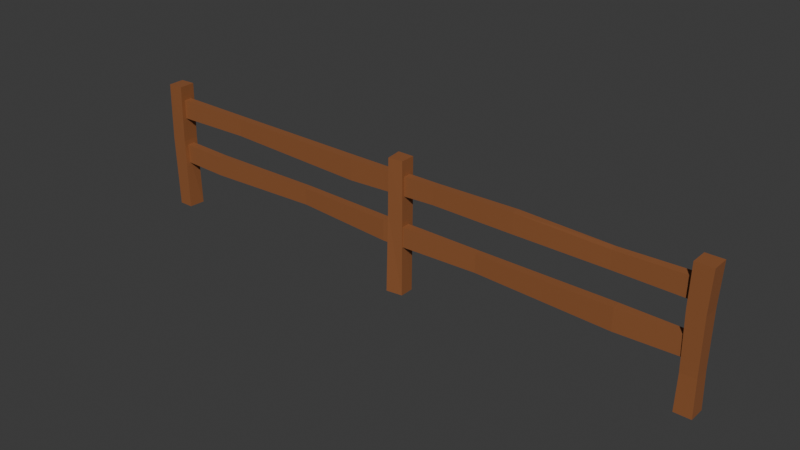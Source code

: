 # Source: fence.blend  (saved by Blender 4.0.36; exported with 4.5.12 LTS)
import bpy
from mathutils import Matrix  # noqa: F401  (used for matrix-valued properties, if any)

bpy.ops.wm.read_factory_settings(use_empty=True)
scene = bpy.context.scene
scene.name = 'Scene'

# ---- collections
col_collection = bpy.data.collections.new('Collection'); scene.collection.children.link(col_collection)

# ---- materials (node trees are filled in below, after node groups)
mat_material_002 = bpy.data.materials.new('Material.002')
mat_material_002.use_transparent_shadow = False

# ---- material node trees
mat_material_002.use_nodes = True; mat_material_002.node_tree.nodes.clear()
_N = mat_material_002.node_tree.nodes; _L = mat_material_002.node_tree.links
n0 = _N.new('ShaderNodeBsdfPrincipled'); n0.name = 'Principled BSDF'; n0.location = (10, 300)
n0.inputs[0].default_value = (0.289, 0.1065, 0.03901, 1.0)
n0.inputs[3].default_value = 1.45
n1 = _N.new('ShaderNodeOutputMaterial'); n1.name = 'Material Output'; n1.location = (300, 300)
_L.new(n0.outputs[0], n1.inputs[0])
n1.is_active_output = True

# ---- world
world_world = bpy.data.worlds.new('World'); scene.world = world_world
world_world.use_nodes = True; world_world.node_tree.nodes.clear()
_N = world_world.node_tree.nodes; _L = world_world.node_tree.links
n0 = _N.new('ShaderNodeOutputWorld'); n0.name = 'World Output'; n0.location = (300, 300)
n1 = _N.new('ShaderNodeBackground'); n1.name = 'Background'; n1.location = (10, 300)
n1.inputs[0].default_value = (0.05088, 0.05088, 0.05088, 1.0)
_L.new(n1.outputs[0], n0.inputs[0])
n0.is_active_output = True
world_world.color = (0.05088, 0.05088, 0.05088)
world_world.use_sun_shadow = False
world_world.sun_shadow_jitter_overblur = 0.0

# ---- meshes
me_cube = bpy.data.meshes.new('Cube')
me_cube.from_pydata([(1.0, 1.0, 1.0), (1.0, 1.0, -1.0), (1.0, -1.5, 1.0), (1.0, -1.5, -1.0), (-1.0, 1.0, 1.0), (-1.0, 1.0, -1.0), (-1.0, -1.0, 1.0), (-1.0, -1.0, -1.0), (-0.8168, 1.0, -1.125), (-0.8168, -1.0, 0.8748), (-0.8168, -1.0, -1.125), (-0.8168, 1.0, 0.8748), (-0.3967, -0.8737, -0.6854), (-0.3967, 0.8737, 1.062), (-0.3967, 0.8737, -0.6854), (-0.3967, -0.8737, 1.062), (0.3016, -0.9177, -0.9177), (0.3016, 0.9177, 0.9177), (0.3016, 0.9177, -0.9177), (0.3016, -0.9177, 0.9177), (0.7745, -1.838, -1.114), (0.7745, 0.3906, 1.114), (0.7745, 0.3906, -1.114), (0.7745, -1.838, 1.114), (-0.04753, 0.4526, -1.053), (-0.04753, -1.654, 1.053), (-0.04753, -1.654, -1.053), (-0.04753, 0.4526, 1.053), (0.9714, -1.514, -1.014), (0.9714, 0.5147, 1.014), (0.9714, 0.5147, -1.014), (0.9714, -1.514, 1.014)], [], [(11, 4, 6, 9), (10, 9, 6, 7), (7, 6, 4, 5), (30, 1, 3, 28), (1, 0, 2, 3), (30, 29, 0, 1), (5, 4, 11, 8), (5, 8, 10, 7), (12, 15, 9, 10), (13, 11, 9, 15), (27, 13, 15, 25), (26, 25, 15, 12), (8, 11, 13, 14), (8, 14, 12, 10), (20, 23, 19, 16), (21, 17, 19, 23), (24, 27, 17, 18), (24, 18, 16, 26), (29, 21, 23, 31), (28, 31, 23, 20), (18, 17, 21, 22), (18, 22, 20, 16), (14, 24, 26, 12), (14, 13, 27, 24), (16, 19, 25, 26), (17, 27, 25, 19), (3, 2, 31, 28), (0, 29, 31, 2), (22, 21, 29, 30), (22, 30, 28, 20)])
_uv = me_cube.uv_layers.new(name='UVMap')
_uv.uv.foreach_set('vector', [0.8521, 0.5, 0.875, 0.5, 0.875, 0.75, 0.8521, 0.75, 0.375, 0.9771, 0.625, 0.9771, 0.625, 1.0, 0.375, 1.0, 0.375, 0.0, 0.625, 0.0, 0.625, 0.25, 0.375, 0.25, 0.3714, 0.5, 0.375, 0.5, 0.375, 0.75, 0.3714, 0.75, 0.375, 0.5, 0.625, 0.5, 0.625, 0.75, 0.375, 0.75, 0.375, 0.4964, 0.625, 0.4964, 0.625, 0.5, 0.375, 0.5, 0.375, 0.25, 0.625, 0.25, 0.625, 0.2729, 0.375, 0.2729, 0.125, 0.5, 0.1479, 0.5, 0.1479, 0.75, 0.125, 0.75, 0.375, 0.9246, 0.625, 0.9246, 0.625, 0.9771, 0.375, 0.9771, 0.7996, 0.5, 0.8521, 0.5, 0.8521, 0.75, 0.7996, 0.75, 0.7559, 0.5, 0.7996, 0.5, 0.7996, 0.75, 0.7559, 0.75, 0.375, 0.8809, 0.625, 0.8809, 0.625, 0.9246, 0.375, 0.9246, 0.375, 0.2729, 0.625, 0.2729, 0.625, 0.3254, 0.375, 0.3254, 0.1479, 0.5, 0.2004, 0.5, 0.2004, 0.75, 0.1479, 0.75, 0.375, 0.7782, 0.625, 0.7782, 0.625, 0.8373, 0.375, 0.8373, 0.6532, 0.5, 0.7123, 0.5, 0.7123, 0.75, 0.6532, 0.75, 0.375, 0.3691, 0.625, 0.3691, 0.625, 0.4127, 0.375, 0.4127, 0.2441, 0.5, 0.2877, 0.5, 0.2877, 0.75, 0.2441, 0.75, 0.6286, 0.5, 0.6532, 0.5, 0.6532, 0.75, 0.6286, 0.75, 0.375, 0.7536, 0.625, 0.7536, 0.625, 0.7782, 0.375, 0.7782, 0.375, 0.4127, 0.625, 0.4127, 0.625, 0.4718, 0.375, 0.4718, 0.2877, 0.5, 0.3468, 0.5, 0.3468, 0.75, 0.2877, 0.75, 0.2004, 0.5, 0.2441, 0.5, 0.2441, 0.75, 0.2004, 0.75, 0.375, 0.3254, 0.625, 0.3254, 0.625, 0.3691, 0.375, 0.3691, 0.375, 0.8373, 0.625, 0.8373, 0.625, 0.8809, 0.375, 0.8809, 0.7123, 0.5, 0.7559, 0.5, 0.7559, 0.75, 0.7123, 0.75, 0.375, 0.75, 0.625, 0.75, 0.625, 0.7536, 0.375, 0.7536, 0.625, 0.5, 0.6286, 0.5, 0.6286, 0.75, 0.625, 0.75, 0.375, 0.4718, 0.625, 0.4718, 0.625, 0.4964, 0.375, 0.4964, 0.3468, 0.5, 0.3714, 0.5, 0.3714, 0.75, 0.3468, 0.75])
me_cube.materials.append(mat_material_002)
me_cube.use_mirror_vertex_groups = False
me_cube.update()
me_cube_001 = bpy.data.meshes.new('Cube.001')
me_cube_001.from_pydata([(1.0, 0.8573, 1.048), (1.0, 1.0, -1.0), (1.0, -1.0, 1.0), (1.0, -1.0, -1.0), (-1.0, 1.0, 1.0), (-1.0, 1.0, -1.0), (-1.0, -1.0, 1.0), (-1.0, -1.0, -1.0), (-0.7024, 1.24, -0.9042), (-0.7024, -0.5679, 0.9042), (-0.7024, -0.5679, -0.9042), (-0.7024, 1.24, 0.9042), (-0.1882, -1.078, -1.253), (-0.1882, 1.078, 0.9039), (-0.1882, 1.078, -1.253), (-0.1882, -1.078, 0.9039), (0.4269, -1.0, -0.8888), (0.4269, 1.0, 1.111), (0.4269, 1.0, -0.8888), (0.4269, -1.0, 1.111), (0.7446, -0.7901, -0.967), (0.7446, 0.8658, 0.8541), (0.7446, 0.9891, -0.967), (0.7446, -0.7901, 0.8122), (0.1388, 0.9046, -0.8454), (0.1388, -0.9046, 0.9637), (0.1388, -0.9046, -0.8454), (0.1388, 0.9046, 0.9637)], [], [(11, 4, 6, 9), (10, 9, 6, 7), (7, 6, 4, 5), (22, 1, 3, 20), (1, 0, 2, 3), (22, 21, 0, 1), (5, 4, 11, 8), (5, 8, 10, 7), (12, 15, 9, 10), (13, 11, 9, 15), (27, 13, 15, 25), (26, 25, 15, 12), (8, 11, 13, 14), (8, 14, 12, 10), (20, 23, 19, 16), (21, 17, 19, 23), (24, 27, 17, 18), (24, 18, 16, 26), (0, 21, 23, 2), (3, 2, 23, 20), (18, 17, 21, 22), (18, 22, 20, 16), (14, 24, 26, 12), (14, 13, 27, 24), (16, 19, 25, 26), (17, 27, 25, 19)])
_uv = me_cube_001.uv_layers.new(name='UVMap')
_uv.uv.foreach_set('vector', [0.8378, 0.5, 0.875, 0.5, 0.875, 0.75, 0.8378, 0.75, 0.375, 0.9628, 0.625, 0.9628, 0.625, 1.0, 0.375, 1.0, 0.375, 0.0, 0.625, 0.0, 0.625, 0.25, 0.375, 0.25, 0.3431, 0.5, 0.375, 0.5, 0.375, 0.75, 0.3431, 0.75, 0.375, 0.5, 0.625, 0.5, 0.625, 0.75, 0.375, 0.75, 0.375, 0.4681, 0.625, 0.4681, 0.625, 0.5, 0.375, 0.5, 0.375, 0.25, 0.625, 0.25, 0.625, 0.2872, 0.375, 0.2872, 0.125, 0.5, 0.1622, 0.5, 0.1622, 0.75, 0.125, 0.75, 0.375, 0.8985, 0.625, 0.8985, 0.625, 0.9628, 0.375, 0.9628, 0.7735, 0.5, 0.8378, 0.5, 0.8378, 0.75, 0.7735, 0.75, 0.7327, 0.5, 0.7735, 0.5, 0.7735, 0.75, 0.7327, 0.75, 0.375, 0.8577, 0.625, 0.8577, 0.625, 0.8985, 0.375, 0.8985, 0.375, 0.2872, 0.625, 0.2872, 0.625, 0.3515, 0.375, 0.3515, 0.1622, 0.5, 0.2265, 0.5, 0.2265, 0.75, 0.1622, 0.75, 0.375, 0.7819, 0.625, 0.7819, 0.625, 0.8216, 0.375, 0.8216, 0.6569, 0.5, 0.6966, 0.5, 0.6966, 0.75, 0.6569, 0.75, 0.375, 0.3923, 0.625, 0.3923, 0.625, 0.4284, 0.375, 0.4284, 0.2673, 0.5, 0.3034, 0.5, 0.3034, 0.75, 0.2673, 0.75, 0.625, 0.5, 0.6569, 0.5, 0.6569, 0.75, 0.625, 0.75, 0.375, 0.75, 0.625, 0.75, 0.625, 0.7819, 0.375, 0.7819, 0.375, 0.4284, 0.625, 0.4284, 0.625, 0.4681, 0.375, 0.4681, 0.3034, 0.5, 0.3431, 0.5, 0.3431, 0.75, 0.3034, 0.75, 0.2265, 0.5, 0.2673, 0.5, 0.2673, 0.75, 0.2265, 0.75, 0.375, 0.3515, 0.625, 0.3515, 0.625, 0.3923, 0.375, 0.3923, 0.375, 0.8216, 0.625, 0.8216, 0.625, 0.8577, 0.375, 0.8577, 0.6966, 0.5, 0.7327, 0.5, 0.7327, 0.75, 0.6966, 0.75])
me_cube_001.materials.append(mat_material_002)
me_cube_001.use_mirror_vertex_groups = False
me_cube_001.update()
me_cube_002 = bpy.data.meshes.new('Cube.002')
me_cube_002.from_pydata([(-1.0, -1.137, -1.0), (-0.7501, -1.0, 1.0), (-1.0, 1.137, -1.0), (-1.0, 1.0, 1.0), (1.0, -0.8663, -1.0), (1.0, -0.8153, 1.0), (1.0, 0.8663, -1.0), (1.0, 1.0, 1.0), (-0.8125, -1.029, 0.2062), (-1.031, 0.9647, 0.2063), (0.9657, 1.032, 0.2178), (1.029, -0.8553, 0.2169)], [], [(8, 1, 3, 9), (9, 3, 7, 10), (10, 7, 5, 11), (11, 5, 1, 8), (2, 6, 4, 0), (7, 3, 1, 5), (4, 11, 8, 0), (6, 10, 11, 4), (2, 9, 10, 6), (0, 8, 9, 2)])
_uv = me_cube_002.uv_layers.new(name='UVMap')
_uv.uv.foreach_set('vector', [0.5265, 0.0, 0.625, 0.0, 0.625, 0.25, 0.5265, 0.25, 0.5265, 0.25, 0.625, 0.25, 0.625, 0.5, 0.5265, 0.5, 0.5265, 0.5, 0.625, 0.5, 0.625, 0.75, 0.5265, 0.75, 0.5265, 0.75, 0.625, 0.75, 0.625, 1.0, 0.5265, 1.0, 0.125, 0.5, 0.375, 0.5, 0.375, 0.75, 0.125, 0.75, 0.625, 0.5, 0.875, 0.5, 0.875, 0.75, 0.625, 0.75, 0.375, 0.75, 0.5265, 0.75, 0.5265, 1.0, 0.375, 1.0, 0.375, 0.5, 0.5265, 0.5, 0.5265, 0.75, 0.375, 0.75, 0.375, 0.25, 0.5265, 0.25, 0.5265, 0.5, 0.375, 0.5, 0.375, 0.0, 0.5265, 0.0, 0.5265, 0.25, 0.375, 0.25])
me_cube_002.materials.append(mat_material_002)
me_cube_002.update()
me_cube_003 = bpy.data.meshes.new('Cube.003')
me_cube_003.from_pydata([(-1.0, -1.0, -1.0), (-0.941, -1.046, 1.0), (-1.0, 1.0, -1.0), (-0.941, 1.046, 1.0), (1.0, -1.0, -1.0), (1.151, -1.046, 1.0), (1.0, 1.0, -1.0), (1.151, 1.046, 1.0), (-0.9162, -0.9162, -0.4522), (-0.9162, 0.9162, -0.4522), (0.9162, 0.9162, -0.4522), (0.9162, -0.9162, -0.4522), (-1.042, -0.9907, 0.3799), (-1.042, 0.9907, 0.3799), (0.9396, 0.9907, 0.3799), (0.9396, -0.9907, 0.3799)], [], [(12, 1, 3, 13), (13, 3, 7, 14), (14, 7, 5, 15), (15, 5, 1, 12), (2, 6, 4, 0), (7, 3, 1, 5), (4, 11, 8, 0), (6, 10, 11, 4), (2, 9, 10, 6), (0, 8, 9, 2), (11, 15, 12, 8), (10, 14, 15, 11), (9, 13, 14, 10), (8, 12, 13, 9)])
_uv = me_cube_003.uv_layers.new(name='UVMap')
_uv.uv.foreach_set('vector', [0.5475, 0.0, 0.625, 0.0, 0.625, 0.25, 0.5475, 0.25, 0.5475, 0.25, 0.625, 0.25, 0.625, 0.5, 0.5475, 0.5, 0.5475, 0.5, 0.625, 0.5, 0.625, 0.75, 0.5475, 0.75, 0.5475, 0.75, 0.625, 0.75, 0.625, 1.0, 0.5475, 1.0, 0.125, 0.5, 0.375, 0.5, 0.375, 0.75, 0.125, 0.75, 0.625, 0.5, 0.875, 0.5, 0.875, 0.75, 0.625, 0.75, 0.375, 0.75, 0.4435, 0.75, 0.4435, 1.0, 0.375, 1.0, 0.375, 0.5, 0.4435, 0.5, 0.4435, 0.75, 0.375, 0.75, 0.375, 0.25, 0.4435, 0.25, 0.4435, 0.5, 0.375, 0.5, 0.375, 0.0, 0.4435, 0.0, 0.4435, 0.25, 0.375, 0.25, 0.4435, 0.75, 0.5475, 0.75, 0.5475, 1.0, 0.4435, 1.0, 0.4435, 0.5, 0.5475, 0.5, 0.5475, 0.75, 0.4435, 0.75, 0.4435, 0.25, 0.5475, 0.25, 0.5475, 0.5, 0.4435, 0.5, 0.4435, 0.0, 0.5475, 0.0, 0.5475, 0.25, 0.4435, 0.25])
me_cube_003.materials.append(mat_material_002)
me_cube_003.update()
me_cube_004 = bpy.data.meshes.new('Cube.004')
me_cube_004.from_pydata([(-0.912, -1.0, -1.0), (-0.8818, -1.015, 0.996), (-1.063, 1.0, -1.0), (-0.9117, 0.9851, 0.9973), (0.912, -1.0, -1.0), (1.117, -0.9851, 1.003), (1.063, 1.0, -1.0), (1.087, 1.015, 1.004), (-1.111, -1.0, 0.115), (-1.111, 1.0, 0.115), (0.8886, 1.0, 0.115), (0.8886, -1.0, 0.115)], [], [(8, 1, 3, 9), (9, 3, 7, 10), (10, 7, 5, 11), (11, 5, 1, 8), (2, 6, 4, 0), (7, 3, 1, 5), (4, 11, 8, 0), (6, 10, 11, 4), (2, 9, 10, 6), (0, 8, 9, 2)])
_uv = me_cube_004.uv_layers.new(name='UVMap')
_uv.uv.foreach_set('vector', [0.5144, 0.0, 0.625, 0.0, 0.625, 0.25, 0.5144, 0.25, 0.5144, 0.25, 0.625, 0.25, 0.625, 0.5, 0.5144, 0.5, 0.5144, 0.5, 0.625, 0.5, 0.625, 0.75, 0.5144, 0.75, 0.5144, 0.75, 0.625, 0.75, 0.625, 1.0, 0.5144, 1.0, 0.125, 0.5, 0.375, 0.5, 0.375, 0.75, 0.125, 0.75, 0.625, 0.5, 0.875, 0.5, 0.875, 0.75, 0.625, 0.75, 0.375, 0.75, 0.5144, 0.75, 0.5144, 1.0, 0.375, 1.0, 0.375, 0.5, 0.5144, 0.5, 0.5144, 0.75, 0.375, 0.75, 0.375, 0.25, 0.5144, 0.25, 0.5144, 0.5, 0.375, 0.5, 0.375, 0.0, 0.5144, 0.0, 0.5144, 0.25, 0.375, 0.25])
me_cube_004.materials.append(mat_material_002)
me_cube_004.update()

# ---- objects
ob_cube = bpy.data.objects.new('Cube', me_cube)
ob_cube_001 = bpy.data.objects.new('Cube.001', me_cube_001)
ob_cube_002 = bpy.data.objects.new('Cube.002', me_cube_002)
ob_cube_003 = bpy.data.objects.new('Cube.003', me_cube_003)
ob_cube_004 = bpy.data.objects.new('Cube.004', me_cube_004)

# ---- transforms, parenting, visibility, modifiers, constraints
ob_cube.location = (0.0, 0.0, 0.6659)
ob_cube.scale = (3.098, 0.04464, 0.1067)
ob_cube.lock_rotations_4d = False
ob_cube.empty_display_type = 'ARROWS'
ob_cube.lineart.crease_threshold = 0.0
ob_cube_001.location = (0.0, 0.0, 1.197)
ob_cube_001.scale = (3.098, 0.04464, 0.1067)
ob_cube_001.lock_rotations_4d = False
ob_cube_001.empty_display_type = 'ARROWS'
ob_cube_001.lineart.crease_threshold = 0.0
ob_cube_002.location = (0.0, 0.0, 0.7422)
ob_cube_002.scale = (0.0889, 0.0889, 0.7224)
ob_cube_003.location = (3.129, 0.0, 0.7422)
ob_cube_003.scale = (0.0889, 0.0889, 0.7224)
ob_cube_004.location = (-3.129, 0.0, 0.7422)
ob_cube_004.scale = (0.0889, 0.0889, 0.7224)

# ---- collection membership
col_collection.objects.link(ob_cube)
col_collection.objects.link(ob_cube_001)
col_collection.objects.link(ob_cube_002)
col_collection.objects.link(ob_cube_003)
col_collection.objects.link(ob_cube_004)

# ---- scene / render settings (as saved in the file)
scene.frame_start = 1; scene.frame_end = 250; scene.frame_set(1)
scene.render.engine = 'BLENDER_EEVEE_NEXT'
scene.cycles.sampling_pattern = 'TABULATED_SOBOL'
bpy.context.view_layer.update()

# ---- added for rendering (the .blend has no active camera and no usable light): camera, sun
cam_auto = bpy.data.cameras.new('AutoCamera')
cam_auto.lens = 50.0
cam_auto.sensor_width = 36.0
cam_auto.clip_end = 1000.0
ob_auto_camera = bpy.data.objects.new('AutoCamera', cam_auto)
scene.collection.objects.link(ob_auto_camera)
ob_auto_camera.location = (6.1292, -7.3529, 5.64556)
ob_auto_camera.rotation_euler = (1.09748, -7.21219e-08, 0.694738)
scene.camera = ob_auto_camera
light_auto_sun = bpy.data.lights.new('AutoSun', 'SUN')
light_auto_sun.energy = 3.0
light_auto_sun.angle = 0.0523599
ob_auto_sun = bpy.data.objects.new('AutoSun', light_auto_sun)
scene.collection.objects.link(ob_auto_sun)
ob_auto_sun.rotation_euler = (0.872665, 0.174533, 0.523599)
bpy.context.view_layer.update()
